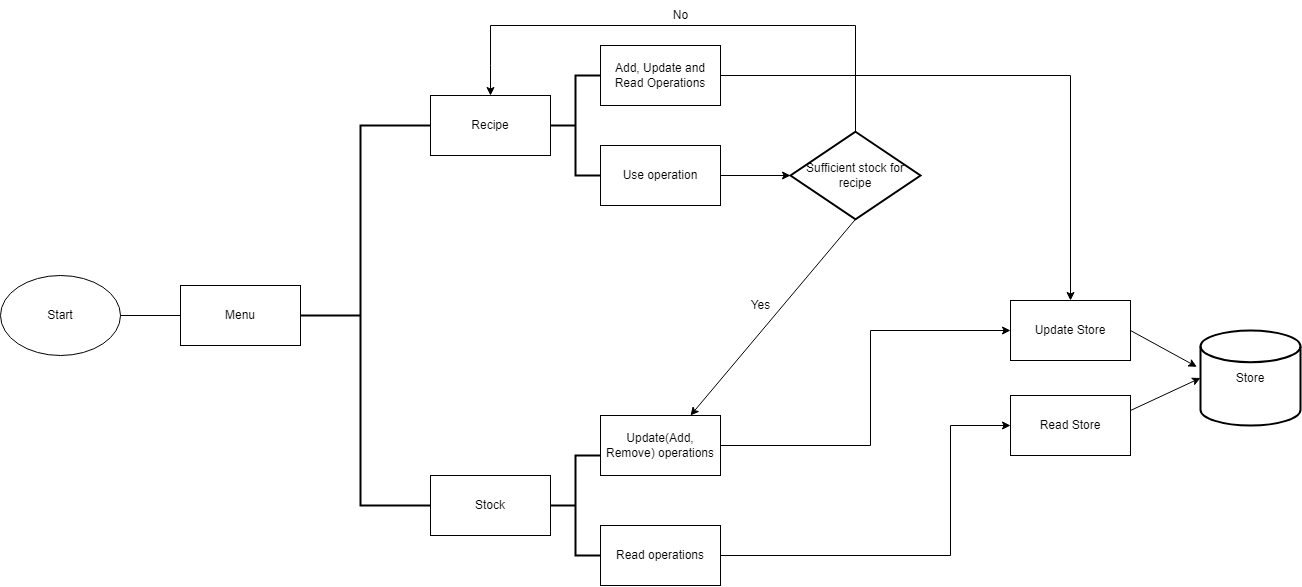

The diagram above was exported from draw.io. Its source (the exported page's mxGraphModel, read from the mxfile embedded in the PNG):
<mxGraphModel dx="1240" dy="697" grid="1" gridSize="10" guides="1" tooltips="1" connect="1" arrows="1" fold="1" page="1" pageScale="1" pageWidth="850" pageHeight="1100" math="0" shadow="0">
  <root>
    <mxCell id="0" />
    <mxCell id="1" parent="0" />
    <mxCell id="6WT-3GDJ7RYVquaA0o33-1" value="Start" style="ellipse;whiteSpace=wrap;html=1;" vertex="1" parent="1">
      <mxGeometry x="30" y="290" width="120" height="80" as="geometry" />
    </mxCell>
    <mxCell id="6WT-3GDJ7RYVquaA0o33-2" value="" style="endArrow=classic;html=1;rounded=0;exitX=1;exitY=0.5;exitDx=0;exitDy=0;" edge="1" parent="1" source="6WT-3GDJ7RYVquaA0o33-1">
      <mxGeometry width="50" height="50" relative="1" as="geometry">
        <mxPoint x="370" y="460" as="sourcePoint" />
        <mxPoint x="240" y="330" as="targetPoint" />
      </mxGeometry>
    </mxCell>
    <mxCell id="6WT-3GDJ7RYVquaA0o33-5" value="" style="strokeWidth=2;html=1;shape=mxgraph.flowchart.annotation_2;align=left;labelPosition=right;pointerEvents=1;" vertex="1" parent="1">
      <mxGeometry x="320" y="140" width="140" height="380" as="geometry" />
    </mxCell>
    <mxCell id="6WT-3GDJ7RYVquaA0o33-6" value="Menu" style="rounded=0;whiteSpace=wrap;html=1;" vertex="1" parent="1">
      <mxGeometry x="210" y="300" width="120" height="60" as="geometry" />
    </mxCell>
    <mxCell id="6WT-3GDJ7RYVquaA0o33-7" value="Recipe" style="rounded=0;whiteSpace=wrap;html=1;" vertex="1" parent="1">
      <mxGeometry x="460" y="110" width="120" height="60" as="geometry" />
    </mxCell>
    <mxCell id="6WT-3GDJ7RYVquaA0o33-8" value="Stock" style="rounded=0;whiteSpace=wrap;html=1;" vertex="1" parent="1">
      <mxGeometry x="460" y="490" width="120" height="60" as="geometry" />
    </mxCell>
    <mxCell id="6WT-3GDJ7RYVquaA0o33-9" value="" style="strokeWidth=2;html=1;shape=mxgraph.flowchart.annotation_2;align=left;labelPosition=right;pointerEvents=1;" vertex="1" parent="1">
      <mxGeometry x="580" y="90" width="50" height="100" as="geometry" />
    </mxCell>
    <mxCell id="6WT-3GDJ7RYVquaA0o33-10" value="Add, Update and Read Operations" style="rounded=0;whiteSpace=wrap;html=1;" vertex="1" parent="1">
      <mxGeometry x="630" y="60" width="120" height="60" as="geometry" />
    </mxCell>
    <mxCell id="6WT-3GDJ7RYVquaA0o33-11" value="Use operation" style="rounded=0;whiteSpace=wrap;html=1;" vertex="1" parent="1">
      <mxGeometry x="630" y="160" width="120" height="60" as="geometry" />
    </mxCell>
    <mxCell id="6WT-3GDJ7RYVquaA0o33-12" value="Sufficient stock for recipe" style="strokeWidth=2;html=1;shape=mxgraph.flowchart.decision;whiteSpace=wrap;" vertex="1" parent="1">
      <mxGeometry x="820" y="146.25" width="130" height="87.5" as="geometry" />
    </mxCell>
    <mxCell id="6WT-3GDJ7RYVquaA0o33-13" value="" style="endArrow=classic;html=1;rounded=0;exitX=1;exitY=0.5;exitDx=0;exitDy=0;" edge="1" parent="1" source="6WT-3GDJ7RYVquaA0o33-11">
      <mxGeometry width="50" height="50" relative="1" as="geometry">
        <mxPoint x="780" y="240" as="sourcePoint" />
        <mxPoint x="820" y="190" as="targetPoint" />
      </mxGeometry>
    </mxCell>
    <mxCell id="6WT-3GDJ7RYVquaA0o33-14" value="Read operations" style="rounded=0;whiteSpace=wrap;html=1;" vertex="1" parent="1">
      <mxGeometry x="630" y="540" width="120" height="60" as="geometry" />
    </mxCell>
    <mxCell id="6WT-3GDJ7RYVquaA0o33-15" value="Update(Add, Remove) operations" style="rounded=0;whiteSpace=wrap;html=1;" vertex="1" parent="1">
      <mxGeometry x="630" y="430" width="120" height="60" as="geometry" />
    </mxCell>
    <mxCell id="6WT-3GDJ7RYVquaA0o33-17" value="" style="strokeWidth=2;html=1;shape=mxgraph.flowchart.annotation_2;align=left;labelPosition=right;pointerEvents=1;" vertex="1" parent="1">
      <mxGeometry x="580" y="470" width="50" height="100" as="geometry" />
    </mxCell>
    <mxCell id="6WT-3GDJ7RYVquaA0o33-18" value="" style="endArrow=classic;html=1;rounded=0;exitX=0.5;exitY=1;exitDx=0;exitDy=0;exitPerimeter=0;entryX=0.75;entryY=0;entryDx=0;entryDy=0;" edge="1" parent="1" source="6WT-3GDJ7RYVquaA0o33-12" target="6WT-3GDJ7RYVquaA0o33-15">
      <mxGeometry width="50" height="50" relative="1" as="geometry">
        <mxPoint x="590" y="370" as="sourcePoint" />
        <mxPoint x="895" y="300" as="targetPoint" />
      </mxGeometry>
    </mxCell>
    <mxCell id="6WT-3GDJ7RYVquaA0o33-19" value="Yes" style="text;html=1;align=center;verticalAlign=middle;resizable=0;points=[];autosize=1;strokeColor=none;fillColor=none;" vertex="1" parent="1">
      <mxGeometry x="770" y="305" width="40" height="30" as="geometry" />
    </mxCell>
    <mxCell id="6WT-3GDJ7RYVquaA0o33-23" value="Store" style="strokeWidth=2;html=1;shape=mxgraph.flowchart.database;whiteSpace=wrap;" vertex="1" parent="1">
      <mxGeometry x="1230" y="345" width="100" height="95" as="geometry" />
    </mxCell>
    <mxCell id="6WT-3GDJ7RYVquaA0o33-24" value="Update Store" style="rounded=0;whiteSpace=wrap;html=1;" vertex="1" parent="1">
      <mxGeometry x="1040" y="315" width="120" height="60" as="geometry" />
    </mxCell>
    <mxCell id="6WT-3GDJ7RYVquaA0o33-25" value="" style="endArrow=classic;html=1;rounded=0;exitX=1;exitY=0.5;exitDx=0;exitDy=0;entryX=-0.037;entryY=0.382;entryDx=0;entryDy=0;entryPerimeter=0;" edge="1" parent="1" source="6WT-3GDJ7RYVquaA0o33-24" target="6WT-3GDJ7RYVquaA0o33-23">
      <mxGeometry width="50" height="50" relative="1" as="geometry">
        <mxPoint x="840" y="400" as="sourcePoint" />
        <mxPoint x="1240" y="345" as="targetPoint" />
      </mxGeometry>
    </mxCell>
    <mxCell id="6WT-3GDJ7RYVquaA0o33-26" value="Read Store" style="rounded=0;whiteSpace=wrap;html=1;" vertex="1" parent="1">
      <mxGeometry x="1040" y="410" width="120" height="60" as="geometry" />
    </mxCell>
    <mxCell id="6WT-3GDJ7RYVquaA0o33-27" value="" style="endArrow=classic;html=1;rounded=0;exitX=1;exitY=0.25;exitDx=0;exitDy=0;entryX=0;entryY=0.5;entryDx=0;entryDy=0;entryPerimeter=0;" edge="1" parent="1" source="6WT-3GDJ7RYVquaA0o33-26" target="6WT-3GDJ7RYVquaA0o33-23">
      <mxGeometry width="50" height="50" relative="1" as="geometry">
        <mxPoint x="1170" y="355" as="sourcePoint" />
        <mxPoint x="1246.2999999999997" y="386.28999999999996" as="targetPoint" />
      </mxGeometry>
    </mxCell>
    <mxCell id="6WT-3GDJ7RYVquaA0o33-30" value="No" style="text;html=1;align=center;verticalAlign=middle;resizable=0;points=[];autosize=1;strokeColor=none;fillColor=none;" vertex="1" parent="1">
      <mxGeometry x="690" y="15" width="40" height="30" as="geometry" />
    </mxCell>
    <mxCell id="6WT-3GDJ7RYVquaA0o33-31" value="" style="endArrow=classic;html=1;rounded=0;entryX=0;entryY=0.5;entryDx=0;entryDy=0;exitX=1;exitY=0.5;exitDx=0;exitDy=0;" edge="1" parent="1" source="6WT-3GDJ7RYVquaA0o33-15" target="6WT-3GDJ7RYVquaA0o33-24">
      <mxGeometry width="50" height="50" relative="1" as="geometry">
        <mxPoint x="800" y="360" as="sourcePoint" />
        <mxPoint x="850" y="310" as="targetPoint" />
        <Array as="points">
          <mxPoint x="900" y="460" />
          <mxPoint x="900" y="345" />
        </Array>
      </mxGeometry>
    </mxCell>
    <mxCell id="6WT-3GDJ7RYVquaA0o33-32" value="" style="endArrow=classic;html=1;rounded=0;exitX=1;exitY=0.5;exitDx=0;exitDy=0;entryX=0;entryY=0.5;entryDx=0;entryDy=0;" edge="1" parent="1" source="6WT-3GDJ7RYVquaA0o33-14" target="6WT-3GDJ7RYVquaA0o33-26">
      <mxGeometry width="50" height="50" relative="1" as="geometry">
        <mxPoint x="980" y="450" as="sourcePoint" />
        <mxPoint x="1030" y="400" as="targetPoint" />
        <Array as="points">
          <mxPoint x="980" y="570" />
          <mxPoint x="980" y="440" />
        </Array>
      </mxGeometry>
    </mxCell>
    <mxCell id="6WT-3GDJ7RYVquaA0o33-33" value="" style="endArrow=classic;html=1;rounded=0;entryX=0.5;entryY=0;entryDx=0;entryDy=0;exitX=0.5;exitY=0;exitDx=0;exitDy=0;exitPerimeter=0;" edge="1" parent="1" source="6WT-3GDJ7RYVquaA0o33-12" target="6WT-3GDJ7RYVquaA0o33-7">
      <mxGeometry width="50" height="50" relative="1" as="geometry">
        <mxPoint x="890" y="50" as="sourcePoint" />
        <mxPoint x="470" y="40" as="targetPoint" />
        <Array as="points">
          <mxPoint x="885" y="40" />
          <mxPoint x="520" y="40" />
          <mxPoint x="520" y="80" />
        </Array>
      </mxGeometry>
    </mxCell>
    <mxCell id="6WT-3GDJ7RYVquaA0o33-34" value="" style="endArrow=classic;html=1;rounded=0;exitX=1;exitY=0.5;exitDx=0;exitDy=0;entryX=0.5;entryY=0;entryDx=0;entryDy=0;" edge="1" parent="1" source="6WT-3GDJ7RYVquaA0o33-10" target="6WT-3GDJ7RYVquaA0o33-24">
      <mxGeometry width="50" height="50" relative="1" as="geometry">
        <mxPoint x="1040" y="250" as="sourcePoint" />
        <mxPoint x="1100" y="310" as="targetPoint" />
        <Array as="points">
          <mxPoint x="1100" y="90" />
        </Array>
      </mxGeometry>
    </mxCell>
  </root>
</mxGraphModel>